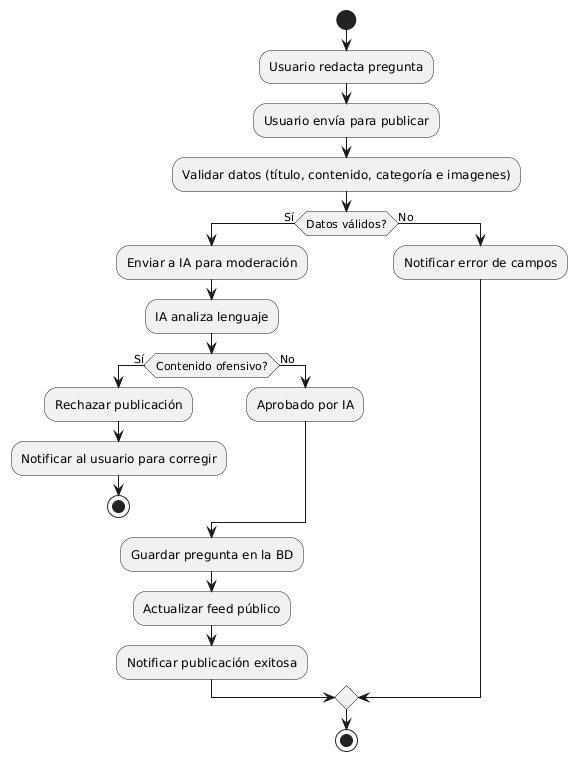

The diagram above was rendered by PlantUML. Its source (embedded in the PNG):
@startuml
start
:Usuario redacta pregunta;
:Usuario envía para publicar;

:Validar datos (título, contenido, categoría e imagenes);
if (Datos válidos?) then (Sí)
  :Enviar a IA para moderación;
  :IA analiza lenguaje;
  
  if (Contenido ofensivo?) then (Sí)
    :Rechazar publicación;
    :Notificar al usuario para corregir;
    stop
  else (No)
    :Aprobado por IA;
  endif

  :Guardar pregunta en la BD;
  :Actualizar feed público;
  :Notificar publicación exitosa;
else (No)
  :Notificar error de campos;
endif

stop
@enduml